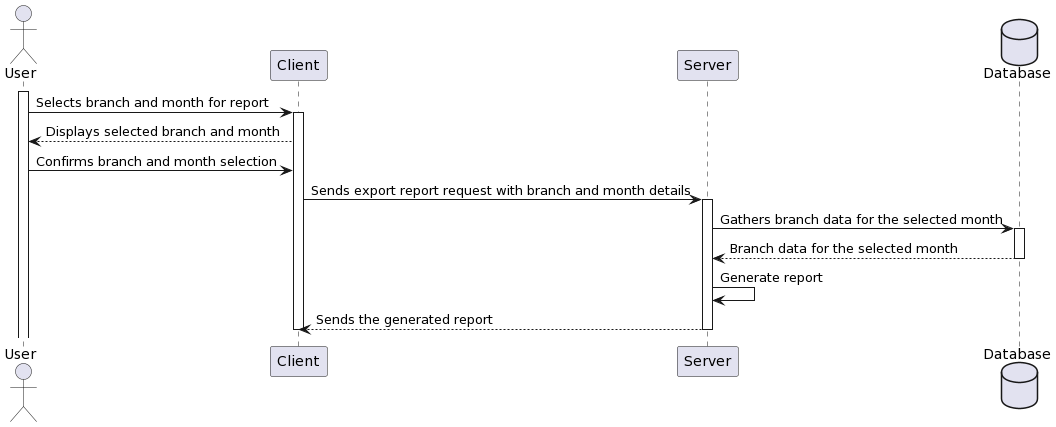

The diagram above was rendered by PlantUML. Its source (embedded in the PNG):
@startuml
actor User
participant "Client" as C
participant "Server" as S
database Database

activate User
User -> C: Selects branch and month for report
activate C
C --> User: Displays selected branch and month
User -> C: Confirms branch and month selection
C -> S: Sends export report request with branch and month details
activate S
S -> Database: Gathers branch data for the selected month
activate Database
Database --> S: Branch data for the selected month
deactivate Database
S -> S: Generate report
S --> C: Sends the generated report
deactivate S
deactivate C
@enduml